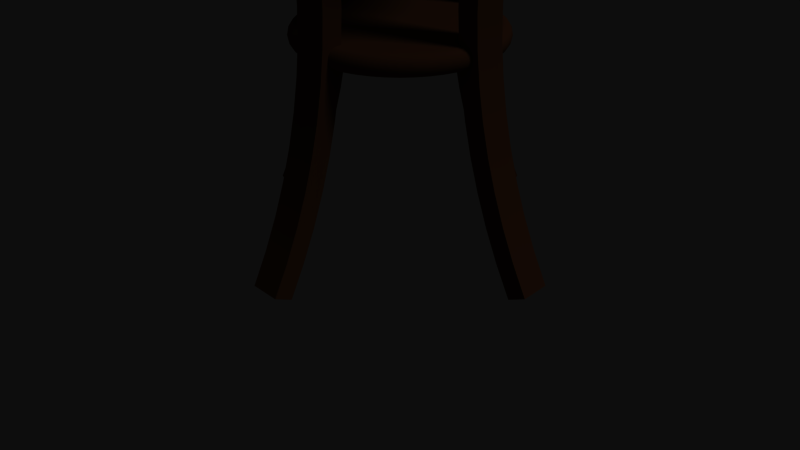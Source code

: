 # Source: table.blend  (saved by Blender 2.74.0; exported with 4.5.12 LTS)
import bpy
from mathutils import Matrix  # noqa: F401  (used for matrix-valued properties, if any)

bpy.ops.wm.read_factory_settings(use_empty=True)
scene = bpy.context.scene
scene.name = 'Scene'

# ---- collections
col_collection_1 = bpy.data.collections.new('Collection 1'); scene.collection.children.link(col_collection_1)
col_collection_6 = bpy.data.collections.new('Collection 6'); scene.collection.children.link(col_collection_6)

# ---- materials (node trees are filled in below, after node groups)
mat_m_wood = bpy.data.materials.new('M.Wood')
mat_m_wood.alpha_threshold = 0.0
mat_m_wood.use_transparent_shadow = False
mat_m_wood.diffuse_color = (0.2333, 0.1128, 0.05524, 1.0)
mat_m_wood.roughness = 0.5

# ---- material node trees

# ---- world
world_world = bpy.data.worlds.new('World'); scene.world = world_world
world_world.color = (0.05088, 0.05088, 0.05088)
world_world.use_sun_shadow = False
world_world.sun_shadow_jitter_overblur = 0.0
world_world.cycles.sampling_method = 'MANUAL'
world_world.cycles.sample_map_resolution = 256

# ---- cameras
cam_camera = bpy.data.cameras.new('Camera')
cam_camera.clip_end = 100.0
cam_camera.lens = 35.0
cam_camera.sensor_width = 32.0
cam_camera.sensor_height = 18.0
cam_camera.ortho_scale = 7.314
cam_camera.dof.focus_distance = 0.0
cam_camera.dof.aperture_fstop = 128.0

# ---- lights
light_lamp = bpy.data.lights.new('Lamp', 'SUN')
light_lamp.transmission_factor = 0.0
light_lamp.cutoff_distance = 30.0
light_lamp.angle = 0.1993
light_lamp.energy = 1.0
light_lamp.shadow_buffer_clip_start = 1.001
light_lamp.shadow_soft_size = 0.1
light_lamp.shadow_cascade_max_distance = 1000.0
light_lamp.cycles.use_multiple_importance_sampling = False

# ---- meshes
me_table = bpy.data.meshes.new('Table.')
me_table.from_pydata([(-2.077e-07, 1.127, -3.625), (-1.197e-07, 1.241, -3.549), (-1.404e-07, 1.214, -3.589), (-1.713e-07, 1.174, -3.616), (-1.125e-07, 1.25, -3.498), (-2.086e-07, 1.127, -3.375), (-1.198e-07, 1.241, -3.451), (-1.406e-07, 1.214, -3.411), (-1.718e-07, 1.174, -3.384), (0.1471, 1.118, -3.625), (0.1619, 1.23, -3.549), (0.1585, 1.204, -3.589), (0.1533, 1.164, -3.616), (0.1632, 1.239, -3.498), (0.1471, 1.118, -3.375), (0.1619, 1.23, -3.451), (0.1585, 1.204, -3.411), (0.1533, 1.164, -3.384), (0.2917, 1.089, -3.625), (0.3211, 1.198, -3.549), (0.3142, 1.173, -3.589), (0.3039, 1.134, -3.616), (0.3235, 1.207, -3.498), (0.2917, 1.089, -3.375), (0.3211, 1.198, -3.451), (0.3142, 1.173, -3.411), (0.3039, 1.134, -3.384), (0.4314, 1.041, -3.625), (0.4748, 1.146, -3.549), (0.4646, 1.122, -3.589), (0.4493, 1.085, -3.616), (0.4784, 1.155, -3.498), (0.4314, 1.041, -3.375), (0.4748, 1.146, -3.451), (0.4646, 1.122, -3.411), (0.4493, 1.085, -3.384), (0.5636, 0.9762, -3.625), (0.6203, 1.074, -3.549), (0.607, 1.051, -3.589), (0.5871, 1.017, -3.616), (0.625, 1.083, -3.498), (0.5636, 0.9762, -3.375), (0.6203, 1.074, -3.451), (0.607, 1.051, -3.411), (0.5871, 1.017, -3.384), (0.6862, 0.8943, -3.625), (0.7553, 0.9843, -3.549), (0.7391, 0.9632, -3.589), (0.7148, 0.9315, -3.616), (0.761, 0.9917, -3.498), (0.6862, 0.8943, -3.375), (0.7553, 0.9843, -3.451), (0.7391, 0.9632, -3.411), (0.7148, 0.9315, -3.384), (0.797, 0.797, -3.625), (0.8773, 0.8773, -3.549), (0.8584, 0.8584, -3.589), (0.8303, 0.8303, -3.616), (0.8839, 0.8839, -3.498), (0.797, 0.797, -3.375), (0.8773, 0.8773, -3.451), (0.8584, 0.8584, -3.411), (0.8303, 0.8303, -3.384), (0.8943, 0.6862, -3.625), (0.9843, 0.7553, -3.549), (0.9632, 0.7391, -3.589), (0.9315, 0.7148, -3.616), (0.9917, 0.761, -3.498), (0.8943, 0.6862, -3.375), (0.9843, 0.7553, -3.451), (0.9632, 0.7391, -3.411), (0.9315, 0.7148, -3.384), (0.9762, 0.5636, -3.625), (1.074, 0.6203, -3.549), (1.051, 0.607, -3.589), (1.017, 0.5871, -3.616), (1.083, 0.625, -3.498), (0.9762, 0.5636, -3.375), (1.074, 0.6203, -3.451), (1.051, 0.607, -3.411), (1.017, 0.5871, -3.384), (1.041, 0.4314, -3.625), (1.146, 0.4748, -3.549), (1.122, 0.4646, -3.589), (1.085, 0.4493, -3.616), (1.155, 0.4784, -3.498), (1.041, 0.4314, -3.375), (1.146, 0.4748, -3.451), (1.122, 0.4646, -3.411), (1.085, 0.4493, -3.384), (1.089, 0.2917, -3.625), (1.198, 0.3211, -3.549), (1.173, 0.3142, -3.589), (1.134, 0.3039, -3.616), (1.207, 0.3235, -3.498), (1.089, 0.2917, -3.375), (1.198, 0.3211, -3.451), (1.173, 0.3142, -3.411), (1.134, 0.3039, -3.384), (1.118, 0.1471, -3.625), (1.23, 0.1619, -3.549), (1.204, 0.1585, -3.589), (1.164, 0.1533, -3.616), (1.239, 0.1632, -3.498), (1.118, 0.1471, -3.375), (1.23, 0.1619, -3.451), (1.204, 0.1585, -3.411), (1.164, 0.1533, -3.384), (1.127, 1.087e-06, -3.625), (1.241, 2.465e-07, -3.549), (1.214, 4.434e-07, -3.589), (1.174, 7.386e-07, -3.616), (1.25, 1.769e-07, -3.498), (1.127, 1.086e-06, -3.375), (1.241, 2.461e-07, -3.451), (1.214, 4.432e-07, -3.411), (1.174, 7.381e-07, -3.384), (1.118, -0.1471, -3.625), (1.23, -0.1619, -3.549), (1.204, -0.1585, -3.589), (1.164, -0.1533, -3.616), (1.239, -0.1632, -3.498), (1.118, -0.1471, -3.375), (1.23, -0.1619, -3.451), (1.204, -0.1585, -3.411), (1.164, -0.1533, -3.384), (1.089, -0.2917, -3.625), (1.198, -0.3211, -3.549), (1.173, -0.3142, -3.589), (1.134, -0.3039, -3.616), (1.207, -0.3235, -3.498), (1.089, -0.2917, -3.375), (1.198, -0.3211, -3.451), (1.173, -0.3142, -3.411), (1.134, -0.3039, -3.384), (1.041, -0.4314, -3.625), (1.146, -0.4748, -3.549), (1.122, -0.4646, -3.589), (1.085, -0.4493, -3.616), (1.155, -0.4784, -3.498), (1.041, -0.4314, -3.375), (1.146, -0.4748, -3.451), (1.122, -0.4646, -3.411), (1.085, -0.4493, -3.384), (0.9762, -0.5636, -3.625), (1.074, -0.6203, -3.549), (1.051, -0.607, -3.589), (1.017, -0.5871, -3.616), (1.083, -0.625, -3.498), (0.9762, -0.5636, -3.375), (1.074, -0.6203, -3.451), (1.051, -0.607, -3.411), (1.017, -0.5871, -3.384), (0.8943, -0.6862, -3.625), (0.9843, -0.7553, -3.549), (0.9632, -0.7391, -3.589), (0.9315, -0.7148, -3.616), (0.9917, -0.761, -3.498), (0.8943, -0.6862, -3.375), (0.9843, -0.7553, -3.451), (0.9632, -0.7391, -3.411), (0.9315, -0.7148, -3.384), (0.797, -0.797, -3.625), (0.8773, -0.8773, -3.549), (0.8584, -0.8584, -3.589), (0.8303, -0.8303, -3.616), (0.8839, -0.8839, -3.498), (0.797, -0.797, -3.375), (0.8773, -0.8773, -3.451), (0.8584, -0.8584, -3.411), (0.8303, -0.8303, -3.384), (0.6862, -0.8943, -3.625), (0.7553, -0.9843, -3.549), (0.7391, -0.9632, -3.589), (0.7148, -0.9315, -3.616), (0.761, -0.9917, -3.498), (0.6862, -0.8943, -3.375), (0.7553, -0.9843, -3.451), (0.7391, -0.9632, -3.411), (0.7148, -0.9315, -3.384), (0.5636, -0.9762, -3.625), (0.6203, -1.074, -3.549), (0.607, -1.051, -3.589), (0.5871, -1.017, -3.616), (0.625, -1.083, -3.498), (0.5636, -0.9762, -3.375), (0.6203, -1.074, -3.451), (0.607, -1.051, -3.411), (0.5871, -1.017, -3.384), (0.4314, -1.041, -3.625), (0.4748, -1.146, -3.549), (0.4646, -1.122, -3.589), (0.4493, -1.085, -3.616), (0.4784, -1.155, -3.498), (0.4314, -1.041, -3.375), (0.4748, -1.146, -3.451), (0.4646, -1.122, -3.411), (0.4493, -1.085, -3.384), (0.2917, -1.089, -3.625), (0.3211, -1.198, -3.549), (0.3142, -1.173, -3.589), (0.3039, -1.134, -3.616), (0.3235, -1.207, -3.498), (0.2917, -1.089, -3.375), (0.3211, -1.198, -3.451), (0.3142, -1.173, -3.411), (0.3039, -1.134, -3.384), (0.1471, -1.118, -3.625), (0.1619, -1.23, -3.549), (0.1585, -1.204, -3.589), (0.1533, -1.164, -3.616), (0.1632, -1.239, -3.498), (0.1471, -1.118, -3.375), (0.1619, -1.23, -3.451), (0.1585, -1.204, -3.411), (0.1533, -1.164, -3.384), (2.859e-07, -1.127, -3.625), (3.675e-07, -1.241, -3.549), (3.484e-07, -1.214, -3.589), (3.197e-07, -1.174, -3.616), (3.742e-07, -1.25, -3.498), (2.841e-07, -1.127, -3.375), (3.674e-07, -1.241, -3.451), (3.478e-07, -1.214, -3.411), (3.185e-07, -1.174, -3.384), (-0.1471, -1.118, -3.625), (-0.1619, -1.23, -3.549), (-0.1585, -1.204, -3.589), (-0.1533, -1.164, -3.616), (-0.1632, -1.239, -3.498), (-0.1471, -1.118, -3.375), (-0.1619, -1.23, -3.451), (-0.1585, -1.204, -3.411), (-0.1533, -1.164, -3.384), (-0.2917, -1.089, -3.625), (-0.3211, -1.198, -3.549), (-0.3142, -1.173, -3.589), (-0.3039, -1.134, -3.616), (-0.3235, -1.207, -3.498), (-0.2917, -1.089, -3.375), (-0.3211, -1.198, -3.451), (-0.3142, -1.173, -3.411), (-0.3039, -1.134, -3.384), (-0.4314, -1.041, -3.625), (-0.4748, -1.146, -3.549), (-0.4646, -1.122, -3.589), (-0.4493, -1.085, -3.616), (-0.4784, -1.155, -3.498), (-0.4314, -1.041, -3.375), (-0.4748, -1.146, -3.451), (-0.4646, -1.122, -3.411), (-0.4493, -1.085, -3.384), (-0.5636, -0.9762, -3.625), (-0.6203, -1.074, -3.549), (-0.607, -1.051, -3.589), (-0.5871, -1.017, -3.616), (-0.625, -1.083, -3.498), (-0.5636, -0.9762, -3.375), (-0.6203, -1.074, -3.451), (-0.607, -1.051, -3.411), (-0.5871, -1.017, -3.384), (-0.6862, -0.8943, -3.625), (-0.7553, -0.9843, -3.549), (-0.7391, -0.9632, -3.589), (-0.7148, -0.9315, -3.616), (-0.761, -0.9917, -3.498), (-0.6862, -0.8943, -3.375), (-0.7553, -0.9843, -3.451), (-0.7391, -0.9632, -3.411), (-0.7148, -0.9315, -3.384), (-0.797, -0.797, -3.625), (-0.8773, -0.8773, -3.549), (-0.8584, -0.8584, -3.589), (-0.8303, -0.8303, -3.616), (-0.8839, -0.8839, -3.498), (-0.797, -0.797, -3.375), (-0.8773, -0.8773, -3.451), (-0.8584, -0.8584, -3.411), (-0.8303, -0.8303, -3.384), (-0.8943, -0.6862, -3.625), (-0.9843, -0.7553, -3.549), (-0.9632, -0.7391, -3.589), (-0.9315, -0.7148, -3.616), (-0.9917, -0.761, -3.498), (-0.8943, -0.6862, -3.375), (-0.9843, -0.7553, -3.451), (-0.9632, -0.7391, -3.411), (-0.9315, -0.7148, -3.384), (-0.9762, -0.5636, -3.625), (-1.074, -0.6203, -3.549), (-1.051, -0.607, -3.589), (-1.017, -0.5871, -3.616), (-1.083, -0.625, -3.498), (-0.9762, -0.5636, -3.375), (-1.074, -0.6203, -3.451), (-1.051, -0.607, -3.411), (-1.017, -0.5871, -3.384), (-1.041, -0.4314, -3.625), (-1.146, -0.4748, -3.549), (-1.122, -0.4646, -3.589), (-1.085, -0.4493, -3.616), (-1.155, -0.4784, -3.498), (-1.041, -0.4314, -3.375), (-1.146, -0.4748, -3.451), (-1.122, -0.4646, -3.411), (-1.085, -0.4493, -3.384), (-1.089, -0.2917, -3.625), (-1.198, -0.3211, -3.549), (-1.173, -0.3142, -3.589), (-1.134, -0.3039, -3.616), (-1.207, -0.3235, -3.498), (-1.089, -0.2917, -3.375), (-1.198, -0.3211, -3.451), (-1.173, -0.3142, -3.411), (-1.134, -0.3039, -3.384), (-1.118, -0.1471, -3.625), (-1.23, -0.1619, -3.549), (-1.204, -0.1585, -3.589), (-1.164, -0.1533, -3.616), (-1.239, -0.1632, -3.498), (-1.118, -0.1471, -3.375), (-1.23, -0.1619, -3.451), (-1.204, -0.1585, -3.411), (-1.164, -0.1533, -3.384), (-1.127, 4.536e-07, -3.625), (-1.241, 5.377e-07, -3.549), (-1.214, 5.179e-07, -3.589), (-1.174, 4.884e-07, -3.616), (-1.25, 5.445e-07, -3.498), (-1.127, 4.545e-07, -3.375), (-1.241, 5.378e-07, -3.451), (-1.214, 5.182e-07, -3.411), (-1.174, 4.889e-07, -3.384), (-1.118, 0.1471, -3.625), (-1.23, 0.1619, -3.549), (-1.204, 0.1585, -3.589), (-1.164, 0.1533, -3.616), (-1.239, 0.1632, -3.498), (-1.118, 0.1471, -3.375), (-1.23, 0.1619, -3.451), (-1.204, 0.1585, -3.411), (-1.164, 0.1533, -3.384), (-1.089, 0.2917, -3.625), (-1.198, 0.3211, -3.549), (-1.173, 0.3142, -3.589), (-1.134, 0.3039, -3.616), (-1.207, 0.3235, -3.498), (-1.089, 0.2917, -3.375), (-1.198, 0.3211, -3.451), (-1.173, 0.3142, -3.411), (-1.134, 0.3039, -3.384), (-1.041, 0.4314, -3.625), (-1.146, 0.4748, -3.549), (-1.122, 0.4646, -3.589), (-1.085, 0.4493, -3.616), (-1.155, 0.4784, -3.498), (-1.041, 0.4314, -3.375), (-1.146, 0.4748, -3.451), (-1.122, 0.4646, -3.411), (-1.085, 0.4493, -3.384), (-0.9762, 0.5636, -3.625), (-1.074, 0.6203, -3.549), (-1.051, 0.607, -3.589), (-1.017, 0.5871, -3.616), (-1.083, 0.625, -3.498), (-0.9762, 0.5636, -3.375), (-1.074, 0.6203, -3.451), (-1.051, 0.607, -3.411), (-1.017, 0.5871, -3.384), (-0.8943, 0.6862, -3.625), (-0.9843, 0.7553, -3.549), (-0.9632, 0.7391, -3.589), (-0.9315, 0.7148, -3.616), (-0.9917, 0.761, -3.498), (-0.8943, 0.6862, -3.375), (-0.9843, 0.7553, -3.451), (-0.9632, 0.7391, -3.411), (-0.9315, 0.7148, -3.384), (-0.797, 0.797, -3.625), (-0.8773, 0.8773, -3.549), (-0.8584, 0.8585, -3.589), (-0.8303, 0.8303, -3.616), (-0.8839, 0.8839, -3.498), (-0.797, 0.797, -3.375), (-0.8773, 0.8773, -3.451), (-0.8584, 0.8585, -3.411), (-0.8303, 0.8303, -3.384), (-0.6862, 0.8943, -3.625), (-0.7553, 0.9843, -3.549), (-0.7391, 0.9632, -3.589), (-0.7148, 0.9315, -3.616), (-0.7609, 0.9917, -3.498), (-0.6862, 0.8943, -3.375), (-0.7553, 0.9843, -3.451), (-0.7391, 0.9632, -3.411), (-0.7148, 0.9315, -3.384), (-0.5636, 0.9762, -3.625), (-0.6203, 1.074, -3.549), (-0.607, 1.051, -3.589), (-0.5871, 1.017, -3.616), (-0.625, 1.083, -3.498), (-0.5636, 0.9762, -3.375), (-0.6203, 1.074, -3.451), (-0.607, 1.051, -3.411), (-0.5871, 1.017, -3.384), (-0.4314, 1.041, -3.625), (-0.4748, 1.146, -3.549), (-0.4646, 1.122, -3.589), (-0.4493, 1.085, -3.616), (-0.4784, 1.155, -3.498), (-0.4314, 1.041, -3.375), (-0.4748, 1.146, -3.451), (-0.4646, 1.122, -3.411), (-0.4493, 1.085, -3.384), (-0.2917, 1.089, -3.625), (-0.3211, 1.198, -3.549), (-0.3142, 1.173, -3.589), (-0.3039, 1.134, -3.616), (-0.3235, 1.207, -3.498), (-0.2917, 1.089, -3.375), (-0.3211, 1.198, -3.451), (-0.3142, 1.173, -3.411), (-0.3039, 1.134, -3.384), (-0.1471, 1.118, -3.625), (-0.1619, 1.23, -3.549), (-0.1585, 1.204, -3.589), (-0.1533, 1.164, -3.616), (-0.1632, 1.239, -3.498), (-0.1471, 1.118, -3.375), (-0.1619, 1.23, -3.451), (-0.1585, 1.204, -3.411), (-0.1533, 1.164, -3.384)], [], [(14, 5, 428, 419, 410, 401, 392, 383, 374, 365, 356, 347, 338, 329, 320, 311, 302, 293, 284, 275, 266, 257, 248, 239, 230, 221, 212, 203, 194, 185, 176, 167, 158, 149, 140, 131, 122, 113, 104, 95, 86, 77, 68, 59, 50, 41, 32, 23), (1, 4, 13, 10), (10, 13, 22, 19), (1, 10, 11, 2), (2, 11, 12, 3), (3, 12, 9, 0), (13, 4, 6, 15), (15, 6, 7, 16), (16, 7, 8, 17), (17, 8, 5, 14), (19, 22, 31, 28), (10, 19, 20, 11), (11, 20, 21, 12), (12, 21, 18, 9), (22, 13, 15, 24), (24, 15, 16, 25), (25, 16, 17, 26), (26, 17, 14, 23), (28, 31, 40, 37), (19, 28, 29, 20), (20, 29, 30, 21), (21, 30, 27, 18), (31, 22, 24, 33), (33, 24, 25, 34), (34, 25, 26, 35), (35, 26, 23, 32), (37, 40, 49, 46), (28, 37, 38, 29), (29, 38, 39, 30), (30, 39, 36, 27), (40, 31, 33, 42), (42, 33, 34, 43), (43, 34, 35, 44), (44, 35, 32, 41), (46, 49, 58, 55), (37, 46, 47, 38), (38, 47, 48, 39), (39, 48, 45, 36), (49, 40, 42, 51), (51, 42, 43, 52), (52, 43, 44, 53), (53, 44, 41, 50), (55, 58, 67, 64), (46, 55, 56, 47), (47, 56, 57, 48), (48, 57, 54, 45), (58, 49, 51, 60), (60, 51, 52, 61), (61, 52, 53, 62), (62, 53, 50, 59), (64, 67, 76, 73), (55, 64, 65, 56), (56, 65, 66, 57), (57, 66, 63, 54), (67, 58, 60, 69), (69, 60, 61, 70), (70, 61, 62, 71), (71, 62, 59, 68), (73, 76, 85, 82), (64, 73, 74, 65), (65, 74, 75, 66), (66, 75, 72, 63), (76, 67, 69, 78), (78, 69, 70, 79), (79, 70, 71, 80), (80, 71, 68, 77), (82, 85, 94, 91), (73, 82, 83, 74), (74, 83, 84, 75), (75, 84, 81, 72), (85, 76, 78, 87), (87, 78, 79, 88), (88, 79, 80, 89), (89, 80, 77, 86), (91, 94, 103, 100), (82, 91, 92, 83), (83, 92, 93, 84), (84, 93, 90, 81), (94, 85, 87, 96), (96, 87, 88, 97), (97, 88, 89, 98), (98, 89, 86, 95), (100, 103, 112, 109), (91, 100, 101, 92), (92, 101, 102, 93), (93, 102, 99, 90), (103, 94, 96, 105), (105, 96, 97, 106), (106, 97, 98, 107), (107, 98, 95, 104), (109, 112, 121, 118), (100, 109, 110, 101), (101, 110, 111, 102), (102, 111, 108, 99), (112, 103, 105, 114), (114, 105, 106, 115), (115, 106, 107, 116), (116, 107, 104, 113), (118, 121, 130, 127), (109, 118, 119, 110), (110, 119, 120, 111), (111, 120, 117, 108), (121, 112, 114, 123), (123, 114, 115, 124), (124, 115, 116, 125), (125, 116, 113, 122), (127, 130, 139, 136), (118, 127, 128, 119), (119, 128, 129, 120), (120, 129, 126, 117), (130, 121, 123, 132), (132, 123, 124, 133), (133, 124, 125, 134), (134, 125, 122, 131), (136, 139, 148, 145), (127, 136, 137, 128), (128, 137, 138, 129), (129, 138, 135, 126), (139, 130, 132, 141), (141, 132, 133, 142), (142, 133, 134, 143), (143, 134, 131, 140), (145, 148, 157, 154), (136, 145, 146, 137), (137, 146, 147, 138), (138, 147, 144, 135), (148, 139, 141, 150), (150, 141, 142, 151), (151, 142, 143, 152), (152, 143, 140, 149), (154, 157, 166, 163), (145, 154, 155, 146), (146, 155, 156, 147), (147, 156, 153, 144), (157, 148, 150, 159), (159, 150, 151, 160), (160, 151, 152, 161), (161, 152, 149, 158), (163, 166, 175, 172), (154, 163, 164, 155), (155, 164, 165, 156), (156, 165, 162, 153), (166, 157, 159, 168), (168, 159, 160, 169), (169, 160, 161, 170), (170, 161, 158, 167), (172, 175, 184, 181), (163, 172, 173, 164), (164, 173, 174, 165), (165, 174, 171, 162), (175, 166, 168, 177), (177, 168, 169, 178), (178, 169, 170, 179), (179, 170, 167, 176), (181, 184, 193, 190), (172, 181, 182, 173), (173, 182, 183, 174), (174, 183, 180, 171), (184, 175, 177, 186), (186, 177, 178, 187), (187, 178, 179, 188), (188, 179, 176, 185), (190, 193, 202, 199), (181, 190, 191, 182), (182, 191, 192, 183), (183, 192, 189, 180), (193, 184, 186, 195), (195, 186, 187, 196), (196, 187, 188, 197), (197, 188, 185, 194), (199, 202, 211, 208), (190, 199, 200, 191), (191, 200, 201, 192), (192, 201, 198, 189), (202, 193, 195, 204), (204, 195, 196, 205), (205, 196, 197, 206), (206, 197, 194, 203), (208, 211, 220, 217), (199, 208, 209, 200), (200, 209, 210, 201), (201, 210, 207, 198), (211, 202, 204, 213), (213, 204, 205, 214), (214, 205, 206, 215), (215, 206, 203, 212), (217, 220, 229, 226), (208, 217, 218, 209), (209, 218, 219, 210), (210, 219, 216, 207), (220, 211, 213, 222), (222, 213, 214, 223), (223, 214, 215, 224), (224, 215, 212, 221), (226, 229, 238, 235), (217, 226, 227, 218), (218, 227, 228, 219), (219, 228, 225, 216), (229, 220, 222, 231), (231, 222, 223, 232), (232, 223, 224, 233), (233, 224, 221, 230), (235, 238, 247, 244), (226, 235, 236, 227), (227, 236, 237, 228), (228, 237, 234, 225), (238, 229, 231, 240), (240, 231, 232, 241), (241, 232, 233, 242), (242, 233, 230, 239), (244, 247, 256, 253), (235, 244, 245, 236), (236, 245, 246, 237), (237, 246, 243, 234), (247, 238, 240, 249), (249, 240, 241, 250), (250, 241, 242, 251), (251, 242, 239, 248), (253, 256, 265, 262), (244, 253, 254, 245), (245, 254, 255, 246), (246, 255, 252, 243), (256, 247, 249, 258), (258, 249, 250, 259), (259, 250, 251, 260), (260, 251, 248, 257), (262, 265, 274, 271), (253, 262, 263, 254), (254, 263, 264, 255), (255, 264, 261, 252), (265, 256, 258, 267), (267, 258, 259, 268), (268, 259, 260, 269), (269, 260, 257, 266), (271, 274, 283, 280), (262, 271, 272, 263), (263, 272, 273, 264), (264, 273, 270, 261), (274, 265, 267, 276), (276, 267, 268, 277), (277, 268, 269, 278), (278, 269, 266, 275), (280, 283, 292, 289), (271, 280, 281, 272), (272, 281, 282, 273), (273, 282, 279, 270), (283, 274, 276, 285), (285, 276, 277, 286), (286, 277, 278, 287), (287, 278, 275, 284), (289, 292, 301, 298), (280, 289, 290, 281), (281, 290, 291, 282), (282, 291, 288, 279), (292, 283, 285, 294), (294, 285, 286, 295), (295, 286, 287, 296), (296, 287, 284, 293), (298, 301, 310, 307), (289, 298, 299, 290), (290, 299, 300, 291), (291, 300, 297, 288), (301, 292, 294, 303), (303, 294, 295, 304), (304, 295, 296, 305), (305, 296, 293, 302), (307, 310, 319, 316), (298, 307, 308, 299), (299, 308, 309, 300), (300, 309, 306, 297), (310, 301, 303, 312), (312, 303, 304, 313), (313, 304, 305, 314), (314, 305, 302, 311), (316, 319, 328, 325), (307, 316, 317, 308), (308, 317, 318, 309), (309, 318, 315, 306), (319, 310, 312, 321), (321, 312, 313, 322), (322, 313, 314, 323), (323, 314, 311, 320), (325, 328, 337, 334), (316, 325, 326, 317), (317, 326, 327, 318), (318, 327, 324, 315), (328, 319, 321, 330), (330, 321, 322, 331), (331, 322, 323, 332), (332, 323, 320, 329), (334, 337, 346, 343), (325, 334, 335, 326), (326, 335, 336, 327), (327, 336, 333, 324), (337, 328, 330, 339), (339, 330, 331, 340), (340, 331, 332, 341), (341, 332, 329, 338), (343, 346, 355, 352), (334, 343, 344, 335), (335, 344, 345, 336), (336, 345, 342, 333), (346, 337, 339, 348), (348, 339, 340, 349), (349, 340, 341, 350), (350, 341, 338, 347), (352, 355, 364, 361), (343, 352, 353, 344), (344, 353, 354, 345), (345, 354, 351, 342), (355, 346, 348, 357), (357, 348, 349, 358), (358, 349, 350, 359), (359, 350, 347, 356), (361, 364, 373, 370), (352, 361, 362, 353), (353, 362, 363, 354), (354, 363, 360, 351), (364, 355, 357, 366), (366, 357, 358, 367), (367, 358, 359, 368), (368, 359, 356, 365), (370, 373, 382, 379), (361, 370, 371, 362), (362, 371, 372, 363), (363, 372, 369, 360), (373, 364, 366, 375), (375, 366, 367, 376), (376, 367, 368, 377), (377, 368, 365, 374), (379, 382, 391, 388), (370, 379, 380, 371), (371, 380, 381, 372), (372, 381, 378, 369), (382, 373, 375, 384), (384, 375, 376, 385), (385, 376, 377, 386), (386, 377, 374, 383), (388, 391, 400, 397), (379, 388, 389, 380), (380, 389, 390, 381), (381, 390, 387, 378), (391, 382, 384, 393), (393, 384, 385, 394), (394, 385, 386, 395), (395, 386, 383, 392), (397, 400, 409, 406), (388, 397, 398, 389), (389, 398, 399, 390), (390, 399, 396, 387), (400, 391, 393, 402), (402, 393, 394, 403), (403, 394, 395, 404), (404, 395, 392, 401), (406, 409, 418, 415), (397, 406, 407, 398), (398, 407, 408, 399), (399, 408, 405, 396), (409, 400, 402, 411), (411, 402, 403, 412), (412, 403, 404, 413), (413, 404, 401, 410), (415, 418, 427, 424), (406, 415, 416, 407), (407, 416, 417, 408), (408, 417, 414, 405), (418, 409, 411, 420), (420, 411, 412, 421), (421, 412, 413, 422), (422, 413, 410, 419), (424, 427, 4, 1), (415, 424, 425, 416), (416, 425, 426, 417), (417, 426, 423, 414), (427, 418, 420, 429), (429, 420, 421, 430), (430, 421, 422, 431), (431, 422, 419, 428), (424, 1, 2, 425), (425, 2, 3, 426), (426, 3, 0, 423), (4, 427, 429, 6), (6, 429, 430, 7), (7, 430, 431, 8), (8, 431, 428, 5), (0, 9, 18, 27, 36, 45, 54, 63, 72, 81, 90, 99, 108, 117, 126, 135, 144, 153, 162, 171, 180, 189, 198, 207, 216, 225, 234, 243, 252, 261, 270, 279, 288, 297, 306, 315, 324, 333, 342, 351, 360, 369, 378, 387, 396, 405, 414, 423)])
me_table.polygons.foreach_set('use_smooth', [True] * 386)
me_table.materials.append(mat_m_wood)
me_table.use_remesh_preserve_volume = False
me_table.use_remesh_preserve_attributes = False
me_table.use_mirror_vertex_groups = False
me_table.update()
me_table_legs = bpy.data.meshes.new('Table.Legs')
me_table_legs.from_pydata([(1.061, -1.414, -4.768e-07), (1.367, -1.632, -6.0), (1.414, -1.061, -4.768e-07), (1.632, -1.367, -6.0), (0.9865, -1.34, -0.375), (0.9, -1.225, -0.75), (0.852, -1.164, -1.125), (0.8181, -1.121, -1.5), (0.793, -1.088, -1.875), (0.7744, -1.064, -2.25), (0.7613, -1.046, -2.625), (0.7613, -1.041, -3.0), (0.778, -1.054, -3.375), (0.8111, -1.085, -3.75), (0.8607, -1.132, -4.125), (0.9268, -1.196, -4.5), (1.01, -1.277, -4.875), (1.11, -1.376, -5.25), (1.229, -1.494, -5.625), (1.494, -1.229, -5.625), (1.376, -1.11, -5.25), (1.277, -1.01, -4.875), (1.196, -0.9268, -4.5), (1.132, -0.8607, -4.125), (1.085, -0.8111, -3.75), (1.054, -0.778, -3.375), (1.041, -0.7613, -3.0), (1.046, -0.7613, -2.625), (1.064, -0.7744, -2.25), (1.088, -0.793, -1.875), (1.121, -0.8181, -1.5), (1.164, -0.852, -1.125), (1.225, -0.9, -0.75), (1.34, -0.9865, -0.375)], [], [(18, 1, 3, 19), (0, 4, 33, 2), (4, 5, 32, 33), (5, 6, 31, 32), (6, 7, 30, 31), (7, 8, 29, 30), (8, 9, 28, 29), (9, 10, 27, 28), (10, 11, 26, 27), (11, 12, 25, 26), (12, 13, 24, 25), (13, 14, 23, 24), (14, 15, 22, 23), (15, 16, 21, 22), (16, 17, 20, 21), (17, 18, 19, 20)])
me_table_legs.polygons.foreach_set('use_smooth', [True] * 16)
me_table_legs.materials.append(mat_m_wood)
me_table_legs.use_remesh_preserve_volume = False
me_table_legs.use_remesh_preserve_attributes = False
me_table_legs.use_mirror_vertex_groups = False
me_table_legs.update()
me_table_top = bpy.data.meshes.new('Table.Top')
me_table_top.from_pydata([(0.2545, 1.933, 0.1875), (0.5047, 1.884, 0.1875), (0.7462, 1.802, 0.1875), (0.975, 1.689, 0.1875), (1.187, 1.547, 0.1875), (1.379, 1.379, 0.1875), (1.547, 1.187, 0.1875), (1.689, 0.975, 0.1875), (1.802, 0.7462, 0.1875), (1.884, 0.5047, 0.1875), (1.933, 0.2545, 0.1875), (1.95, 1.263e-07, 0.1875), (1.933, -0.2545, 0.1875), (1.884, -0.5047, 0.1875), (1.802, -0.7462, 0.1875), (1.689, -0.975, 0.1875), (1.547, -1.187, 0.1875), (1.379, -1.379, 0.1875), (1.187, -1.547, 0.1875), (0.975, -1.689, 0.1875), (0.7462, -1.802, 0.1875), (0.5047, -1.884, 0.1875), (0.2545, -1.933, 0.1875), (3.317e-07, -1.95, 0.1875), (-0.2545, -1.933, 0.1875), (-0.5047, -1.884, 0.1875), (-0.7462, -1.802, 0.1875), (-0.975, -1.689, 0.1875), (-1.187, -1.547, 0.1875), (-1.379, -1.379, 0.1875), (-1.547, -1.187, 0.1875), (-1.689, -0.975, 0.1875), (-1.802, -0.7462, 0.1875), (-1.884, -0.5047, 0.1875), (-1.933, -0.2545, 0.1875), (-1.95, 6.997e-07, 0.1875), (-1.933, 0.2545, 0.1875), (-1.884, 0.5047, 0.1875), (-1.802, 0.7462, 0.1875), (-1.689, 0.975, 0.1875), (-1.547, 1.187, 0.1875), (-1.379, 1.379, 0.1875), (-1.187, 1.547, 0.1875), (-0.975, 1.689, 0.1875), (-0.7462, 1.802, 0.1875), (-4.276e-07, 1.95, 0.1875), (-0.5047, 1.884, 0.1875), (-0.2545, 1.933, 0.1875), (0.2545, 1.933, -0.1875), (0.5047, 1.884, -0.1875), (0.7462, 1.802, -0.1875), (0.975, 1.689, -0.1875), (1.187, 1.547, -0.1875), (1.379, 1.379, -0.1875), (1.547, 1.187, -0.1875), (1.689, 0.975, -0.1875), (1.802, 0.7462, -0.1875), (1.884, 0.5047, -0.1875), (1.933, 0.2545, -0.1875), (1.95, 1.263e-07, -0.1875), (1.933, -0.2545, -0.1875), (1.884, -0.5047, -0.1875), (1.802, -0.7462, -0.1875), (1.689, -0.975, -0.1875), (1.547, -1.187, -0.1875), (1.379, -1.379, -0.1875), (1.187, -1.547, -0.1875), (0.975, -1.689, -0.1875), (0.7462, -1.802, -0.1875), (0.5047, -1.884, -0.1875), (0.2545, -1.933, -0.1875), (3.317e-07, -1.95, -0.1875), (-0.2545, -1.933, -0.1875), (-0.5047, -1.884, -0.1875), (-0.7462, -1.802, -0.1875), (-0.975, -1.689, -0.1875), (-1.187, -1.547, -0.1875), (-1.379, -1.379, -0.1875), (-1.547, -1.187, -0.1875), (-1.689, -0.975, -0.1875), (-1.802, -0.7462, -0.1875), (-1.884, -0.5047, -0.1875), (-1.933, -0.2545, -0.1875), (-1.95, 6.997e-07, -0.1875), (-1.933, 0.2545, -0.1875), (-1.884, 0.5047, -0.1875), (-1.802, 0.7462, -0.1875), (-1.689, 0.975, -0.1875), (-1.547, 1.187, -0.1875), (-1.379, 1.379, -0.1875), (-1.187, 1.547, -0.1875), (-0.975, 1.689, -0.1875), (-0.7462, 1.802, -0.1875), (-0.5047, 1.884, -0.1875), (-4.276e-07, 1.95, -0.1875), (-0.2545, 1.933, -0.1875), (-4.501e-07, 2.0, -0.225), (-4.835e-07, 1.975, -0.25), (-4.599e-07, 1.993, -0.2427), (-4.501e-07, 2.0, 0.225), (-4.831e-07, 1.975, 0.25), (-4.598e-07, 1.993, 0.2427), (0.2611, 1.983, -0.225), (0.2578, 1.958, -0.25), (0.2601, 1.976, -0.2427), (0.2611, 1.983, 0.225), (0.2578, 1.958, 0.25), (0.2601, 1.976, 0.2427), (0.5176, 1.932, -0.225), (0.5112, 1.908, -0.25), (0.5157, 1.925, -0.2427), (0.5176, 1.932, 0.225), (0.5112, 1.908, 0.25), (0.5157, 1.925, 0.2427), (0.7654, 1.848, -0.225), (0.7558, 1.825, -0.25), (0.7626, 1.841, -0.2427), (0.7654, 1.848, 0.225), (0.7558, 1.825, 0.25), (0.7626, 1.841, 0.2427), (1.0, 1.732, -0.225), (0.9875, 1.71, -0.25), (0.9963, 1.726, -0.2427), (1.0, 1.732, 0.225), (0.9875, 1.71, 0.25), (0.9963, 1.726, 0.2427), (1.218, 1.587, -0.225), (1.202, 1.567, -0.25), (1.213, 1.581, -0.2427), (1.218, 1.587, 0.225), (1.202, 1.567, 0.25), (1.213, 1.581, 0.2427), (1.414, 1.414, -0.225), (1.396, 1.396, -0.25), (1.409, 1.409, -0.2427), (1.414, 1.414, 0.225), (1.396, 1.396, 0.25), (1.409, 1.409, 0.2427), (1.587, 1.218, -0.225), (1.567, 1.202, -0.25), (1.581, 1.213, -0.2427), (1.587, 1.218, 0.225), (1.567, 1.202, 0.25), (1.581, 1.213, 0.2427), (1.732, 1.0, -0.225), (1.71, 0.9875, -0.25), (1.726, 0.9963, -0.2427), (1.732, 1.0, 0.225), (1.71, 0.9875, 0.25), (1.726, 0.9963, 0.2427), (1.848, 0.7654, -0.225), (1.825, 0.7558, -0.25), (1.841, 0.7626, -0.2427), (1.848, 0.7654, 0.225), (1.825, 0.7558, 0.25), (1.841, 0.7626, 0.2427), (1.932, 0.5176, -0.225), (1.908, 0.5112, -0.25), (1.925, 0.5157, -0.2427), (1.932, 0.5176, 0.225), (1.908, 0.5112, 0.25), (1.925, 0.5157, 0.2427), (1.983, 0.2611, -0.225), (1.958, 0.2578, -0.25), (1.976, 0.2601, -0.2427), (1.983, 0.2611, 0.225), (1.958, 0.2578, 0.25), (1.976, 0.2601, 0.2427), (2.0, 1.237e-07, -0.225), (1.975, 1.125e-07, -0.25), (1.993, 1.204e-07, -0.2427), (2.0, 1.237e-07, 0.225), (1.975, 1.122e-07, 0.25), (1.993, 1.203e-07, 0.2427), (1.983, -0.2611, -0.225), (1.958, -0.2578, -0.25), (1.976, -0.2601, -0.2427), (1.983, -0.2611, 0.225), (1.958, -0.2578, 0.25), (1.976, -0.2601, 0.2427), (1.932, -0.5176, -0.225), (1.908, -0.5112, -0.25), (1.925, -0.5157, -0.2427), (1.932, -0.5176, 0.225), (1.908, -0.5112, 0.25), (1.925, -0.5157, 0.2427), (1.848, -0.7654, -0.225), (1.825, -0.7558, -0.25), (1.841, -0.7626, -0.2427), (1.848, -0.7654, 0.225), (1.825, -0.7558, 0.25), (1.841, -0.7626, 0.2427), (1.732, -1.0, -0.225), (1.71, -0.9875, -0.25), (1.726, -0.9963, -0.2427), (1.732, -1.0, 0.225), (1.71, -0.9875, 0.25), (1.726, -0.9963, 0.2427), (1.587, -1.218, -0.225), (1.567, -1.202, -0.25), (1.581, -1.213, -0.2427), (1.587, -1.218, 0.225), (1.567, -1.202, 0.25), (1.581, -1.213, 0.2427), (1.414, -1.414, -0.225), (1.396, -1.396, -0.25), (1.409, -1.409, -0.2427), (1.414, -1.414, 0.225), (1.396, -1.396, 0.25), (1.409, -1.409, 0.2427), (1.218, -1.587, -0.225), (1.202, -1.567, -0.25), (1.213, -1.581, -0.2427), (1.218, -1.587, 0.225), (1.202, -1.567, 0.25), (1.213, -1.581, 0.2427), (1.0, -1.732, -0.225), (0.9875, -1.71, -0.25), (0.9963, -1.726, -0.2427), (1.0, -1.732, 0.225), (0.9875, -1.71, 0.25), (0.9963, -1.726, 0.2427), (0.7654, -1.848, -0.225), (0.7558, -1.825, -0.25), (0.7626, -1.841, -0.2427), (0.7654, -1.848, 0.225), (0.7558, -1.825, 0.25), (0.7626, -1.841, 0.2427), (0.5176, -1.932, -0.225), (0.5112, -1.908, -0.25), (0.5157, -1.925, -0.2427), (0.5176, -1.932, 0.225), (0.5112, -1.908, 0.25), (0.5157, -1.925, 0.2427), (0.2611, -1.983, -0.225), (0.2578, -1.958, -0.25), (0.2601, -1.976, -0.2427), (0.2611, -1.983, 0.225), (0.2578, -1.958, 0.25), (0.2601, -1.976, 0.2427), (3.287e-07, -2.0, -0.225), (3.058e-07, -1.975, -0.25), (3.22e-07, -1.993, -0.2427), (3.287e-07, -2.0, 0.225), (3.062e-07, -1.975, 0.25), (3.221e-07, -1.993, 0.2427), (-0.2611, -1.983, -0.225), (-0.2578, -1.958, -0.25), (-0.2601, -1.976, -0.2427), (-0.2611, -1.983, 0.225), (-0.2578, -1.958, 0.25), (-0.2601, -1.976, 0.2427), (-0.5176, -1.932, -0.225), (-0.5112, -1.908, -0.25), (-0.5157, -1.925, -0.2427), (-0.5176, -1.932, 0.225), (-0.5112, -1.908, 0.25), (-0.5157, -1.925, 0.2427), (-0.7654, -1.848, -0.225), (-0.7558, -1.825, -0.25), (-0.7626, -1.841, -0.2427), (-0.7654, -1.848, 0.225), (-0.7558, -1.825, 0.25), (-0.7626, -1.841, 0.2427), (-1.0, -1.732, -0.225), (-0.9875, -1.71, -0.25), (-0.9963, -1.726, -0.2427), (-1.0, -1.732, 0.225), (-0.9875, -1.71, 0.25), (-0.9963, -1.726, 0.2427), (-1.218, -1.587, -0.225), (-1.202, -1.567, -0.25), (-1.213, -1.581, -0.2427), (-1.218, -1.587, 0.225), (-1.202, -1.567, 0.25), (-1.213, -1.581, 0.2427), (-1.414, -1.414, -0.225), (-1.396, -1.396, -0.25), (-1.409, -1.409, -0.2427), (-1.414, -1.414, 0.225), (-1.396, -1.396, 0.25), (-1.409, -1.409, 0.2427), (-1.587, -1.218, -0.225), (-1.567, -1.202, -0.25), (-1.581, -1.213, -0.2427), (-1.587, -1.218, 0.225), (-1.567, -1.202, 0.25), (-1.581, -1.213, 0.2427), (-1.732, -1.0, -0.225), (-1.71, -0.9875, -0.25), (-1.726, -0.9963, -0.2427), (-1.732, -1.0, 0.225), (-1.71, -0.9875, 0.25), (-1.726, -0.9963, 0.2427), (-1.848, -0.7654, -0.225), (-1.825, -0.7558, -0.25), (-1.841, -0.7626, -0.2427), (-1.848, -0.7654, 0.225), (-1.825, -0.7558, 0.25), (-1.841, -0.7626, 0.2427), (-1.932, -0.5176, -0.225), (-1.908, -0.5112, -0.25), (-1.925, -0.5157, -0.2427), (-1.932, -0.5176, 0.225), (-1.908, -0.5112, 0.25), (-1.925, -0.5157, 0.2427), (-1.983, -0.2611, -0.225), (-1.958, -0.2578, -0.25), (-1.976, -0.2601, -0.2427), (-1.983, -0.2611, 0.225), (-1.958, -0.2578, 0.25), (-1.976, -0.2601, 0.2427), (-2.0, 7.118e-07, -0.225), (-1.975, 6.891e-07, -0.25), (-1.993, 7.051e-07, -0.2427), (-2.0, 7.118e-07, 0.225), (-1.975, 6.889e-07, 0.25), (-1.993, 7.051e-07, 0.2427), (-1.983, 0.2611, -0.225), (-1.958, 0.2578, -0.25), (-1.976, 0.2601, -0.2427), (-1.983, 0.2611, 0.225), (-1.958, 0.2578, 0.25), (-1.976, 0.2601, 0.2427), (-1.932, 0.5176, -0.225), (-1.908, 0.5112, -0.25), (-1.925, 0.5157, -0.2427), (-1.932, 0.5176, 0.225), (-1.908, 0.5112, 0.25), (-1.925, 0.5157, 0.2427), (-1.848, 0.7654, -0.225), (-1.825, 0.7558, -0.25), (-1.841, 0.7626, -0.2427), (-1.848, 0.7654, 0.225), (-1.825, 0.7558, 0.25), (-1.841, 0.7626, 0.2427), (-1.732, 1.0, -0.225), (-1.71, 0.9875, -0.25), (-1.726, 0.9963, -0.2427), (-1.732, 1.0, 0.225), (-1.71, 0.9875, 0.25), (-1.726, 0.9963, 0.2427), (-1.587, 1.218, -0.225), (-1.567, 1.202, -0.25), (-1.581, 1.213, -0.2427), (-1.587, 1.218, 0.225), (-1.567, 1.202, 0.25), (-1.581, 1.213, 0.2427), (-1.414, 1.414, -0.225), (-1.396, 1.397, -0.25), (-1.409, 1.409, -0.2427), (-1.414, 1.414, 0.225), (-1.396, 1.397, 0.25), (-1.409, 1.409, 0.2427), (-1.218, 1.587, -0.225), (-1.202, 1.567, -0.25), (-1.213, 1.581, -0.2427), (-1.218, 1.587, 0.225), (-1.202, 1.567, 0.25), (-1.213, 1.581, 0.2427), (-1.0, 1.732, -0.225), (-0.9875, 1.71, -0.25), (-0.9963, 1.726, -0.2427), (-1.0, 1.732, 0.225), (-0.9875, 1.71, 0.25), (-0.9963, 1.726, 0.2427), (-0.7654, 1.848, -0.225), (-0.7558, 1.825, -0.25), (-0.7626, 1.841, -0.2427), (-0.7654, 1.848, 0.225), (-0.7558, 1.825, 0.25), (-0.7626, 1.841, 0.2427), (-0.5176, 1.932, -0.225), (-0.5111, 1.908, -0.25), (-0.5157, 1.925, -0.2427), (-0.5176, 1.932, 0.225), (-0.5111, 1.908, 0.25), (-0.5157, 1.925, 0.2427), (-0.261, 1.983, -0.225), (-0.2578, 1.958, -0.25), (-0.2601, 1.976, -0.2427), (-0.261, 1.983, 0.225), (-0.2578, 1.958, 0.25), (-0.2601, 1.976, 0.2427), (-0.2578, 1.958, 0.1875), (-0.261, 1.983, 0.2125), (-0.2601, 1.976, 0.1948), (-0.5176, 1.932, 0.2125), (-0.5111, 1.908, 0.1875), (-0.5157, 1.925, 0.1948), (-4.389e-07, 1.975, 0.1875), (-4.501e-07, 2.0, 0.2125), (-4.468e-07, 1.993, 0.1948), (-0.7654, 1.848, 0.2125), (-0.7558, 1.825, 0.1875), (-0.7626, 1.841, 0.1948), (-1.0, 1.732, 0.2125), (-0.9875, 1.71, 0.1875), (-0.9963, 1.726, 0.1948), (-1.218, 1.587, 0.2125), (-1.202, 1.567, 0.1875), (-1.213, 1.581, 0.1948), (-1.414, 1.414, 0.2125), (-1.396, 1.397, 0.1875), (-1.409, 1.409, 0.1948), (-1.587, 1.218, 0.2125), (-1.567, 1.202, 0.1875), (-1.581, 1.213, 0.1948), (-1.732, 1.0, 0.2125), (-1.71, 0.9875, 0.1875), (-1.726, 0.9963, 0.1948), (-1.848, 0.7654, 0.2125), (-1.825, 0.7558, 0.1875), (-1.841, 0.7626, 0.1948), (-1.932, 0.5176, 0.2125), (-1.908, 0.5112, 0.1875), (-1.925, 0.5157, 0.1948), (-1.983, 0.2611, 0.2125), (-1.958, 0.2578, 0.1875), (-1.976, 0.2601, 0.1948), (-2.0, 7.118e-07, 0.2125), (-1.975, 7.057e-07, 0.1875), (-1.993, 7.1e-07, 0.1948), (-1.983, -0.2611, 0.2125), (-1.958, -0.2578, 0.1875), (-1.976, -0.2601, 0.1948), (-1.932, -0.5176, 0.2125), (-1.908, -0.5112, 0.1875), (-1.925, -0.5157, 0.1948), (-1.848, -0.7654, 0.2125), (-1.825, -0.7558, 0.1875), (-1.841, -0.7626, 0.1948), (-1.732, -1.0, 0.2125), (-1.71, -0.9875, 0.1875), (-1.726, -0.9963, 0.1948), (-1.587, -1.218, 0.2125), (-1.567, -1.202, 0.1875), (-1.581, -1.213, 0.1948), (-1.414, -1.414, 0.2125), (-1.396, -1.396, 0.1875), (-1.409, -1.409, 0.1948), (-1.218, -1.587, 0.2125), (-1.202, -1.567, 0.1875), (-1.213, -1.581, 0.1948), (-1.0, -1.732, 0.2125), (-0.9875, -1.71, 0.1875), (-0.9963, -1.726, 0.1948), (-0.7654, -1.848, 0.2125), (-0.7558, -1.825, 0.1875), (-0.7626, -1.841, 0.1948), (-0.5176, -1.932, 0.2125), (-0.5112, -1.908, 0.1875), (-0.5157, -1.925, 0.1948), (-0.2611, -1.983, 0.2125), (-0.2578, -1.958, 0.1875), (-0.2601, -1.976, 0.1948), (3.287e-07, -2.0, 0.2125), (3.302e-07, -1.975, 0.1875), (3.291e-07, -1.993, 0.1948), (0.2611, -1.983, 0.2125), (0.2578, -1.958, 0.1875), (0.2601, -1.976, 0.1948), (0.5176, -1.932, 0.2125), (0.5112, -1.908, 0.1875), (0.5157, -1.925, 0.1948), (0.7654, -1.848, 0.2125), (0.7558, -1.825, 0.1875), (0.7626, -1.841, 0.1948), (1.0, -1.732, 0.2125), (0.9875, -1.71, 0.1875), (0.9963, -1.726, 0.1948), (1.218, -1.587, 0.2125), (1.202, -1.567, 0.1875), (1.213, -1.581, 0.1948), (1.414, -1.414, 0.2125), (1.396, -1.396, 0.1875), (1.409, -1.409, 0.1948), (1.587, -1.218, 0.2125), (1.567, -1.202, 0.1875), (1.581, -1.213, 0.1948), (1.732, -1.0, 0.2125), (1.71, -0.9875, 0.1875), (1.726, -0.9963, 0.1948), (1.848, -0.7654, 0.2125), (1.825, -0.7558, 0.1875), (1.841, -0.7626, 0.1948), (1.932, -0.5176, 0.2125), (1.908, -0.5112, 0.1875), (1.925, -0.5157, 0.1948), (1.983, -0.2611, 0.2125), (1.958, -0.2578, 0.1875), (1.976, -0.2601, 0.1948), (2.0, 1.237e-07, 0.2125), (1.975, 1.25e-07, 0.1875), (1.993, 1.241e-07, 0.1948), (1.983, 0.2611, 0.2125), (1.958, 0.2578, 0.1875), (1.976, 0.2601, 0.1948), (1.932, 0.5176, 0.2125), (1.908, 0.5112, 0.1875), (1.925, 0.5157, 0.1948), (1.848, 0.7654, 0.2125), (1.825, 0.7558, 0.1875), (1.841, 0.7626, 0.1948), (1.732, 1.0, 0.2125), (1.71, 0.9875, 0.1875), (1.726, 0.9963, 0.1948), (1.587, 1.218, 0.2125), (1.567, 1.202, 0.1875), (1.581, 1.213, 0.1948), (1.414, 1.414, 0.2125), (1.396, 1.396, 0.1875), (1.409, 1.409, 0.1948), (1.218, 1.587, 0.2125), (1.202, 1.567, 0.1875), (1.213, 1.581, 0.1948), (1.0, 1.732, 0.2125), (0.9875, 1.71, 0.1875), (0.9963, 1.726, 0.1948), (0.7654, 1.848, 0.2125), (0.7558, 1.825, 0.1875), (0.7626, 1.841, 0.1948), (0.5176, 1.932, 0.2125), (0.5112, 1.908, 0.1875), (0.5157, 1.925, 0.1948), (0.2611, 1.983, 0.2125), (0.2578, 1.958, 0.1875), (0.2601, 1.976, 0.1948), (0.2578, 1.958, -0.1875), (0.2611, 1.983, -0.2125), (0.2601, 1.976, -0.1948), (0.5176, 1.932, -0.2125), (0.5112, 1.908, -0.1875), (0.5157, 1.925, -0.1948), (0.7558, 1.825, -0.1875), (0.7654, 1.848, -0.2125), (0.7626, 1.841, -0.1948), (0.9875, 1.71, -0.1875), (1.0, 1.732, -0.2125), (0.9963, 1.726, -0.1948), (1.202, 1.567, -0.1875), (1.218, 1.587, -0.2125), (1.213, 1.581, -0.1948), (1.396, 1.396, -0.1875), (1.414, 1.414, -0.2125), (1.409, 1.409, -0.1948), (1.567, 1.202, -0.1875), (1.587, 1.218, -0.2125), (1.581, 1.213, -0.1948), (1.71, 0.9875, -0.1875), (1.732, 1.0, -0.2125), (1.726, 0.9963, -0.1948), (1.825, 0.7558, -0.1875), (1.848, 0.7654, -0.2125), (1.841, 0.7626, -0.1948), (1.908, 0.5112, -0.1875), (1.932, 0.5176, -0.2125), (1.925, 0.5157, -0.1948), (1.958, 0.2578, -0.1875), (1.983, 0.2611, -0.2125), (1.976, 0.2601, -0.1948), (1.975, 1.25e-07, -0.1875), (2.0, 1.237e-07, -0.2125), (1.993, 1.241e-07, -0.1948), (1.958, -0.2578, -0.1875), (1.983, -0.2611, -0.2125), (1.976, -0.2601, -0.1948), (1.908, -0.5112, -0.1875), (1.932, -0.5176, -0.2125), (1.925, -0.5157, -0.1948), (1.825, -0.7558, -0.1875), (1.848, -0.7654, -0.2125), (1.841, -0.7626, -0.1948), (1.71, -0.9875, -0.1875), (1.732, -1.0, -0.2125), (1.726, -0.9963, -0.1948), (1.567, -1.202, -0.1875), (1.587, -1.218, -0.2125), (1.581, -1.213, -0.1948), (1.396, -1.396, -0.1875), (1.414, -1.414, -0.2125), (1.409, -1.409, -0.1948), (1.202, -1.567, -0.1875), (1.218, -1.587, -0.2125), (1.213, -1.581, -0.1948), (0.9875, -1.71, -0.1875), (1.0, -1.732, -0.2125), (0.9963, -1.726, -0.1948), (0.7558, -1.825, -0.1875), (0.7654, -1.848, -0.2125), (0.7626, -1.841, -0.1948), (0.5112, -1.908, -0.1875), (0.5176, -1.932, -0.2125), (0.5157, -1.925, -0.1948), (0.2578, -1.958, -0.1875), (0.2611, -1.983, -0.2125), (0.2601, -1.976, -0.1948), (3.302e-07, -1.975, -0.1875), (3.287e-07, -2.0, -0.2125), (3.291e-07, -1.993, -0.1948), (-0.2578, -1.958, -0.1875), (-0.2611, -1.983, -0.2125), (-0.2601, -1.976, -0.1948), (-0.5112, -1.908, -0.1875), (-0.5176, -1.932, -0.2125), (-0.5157, -1.925, -0.1948), (-0.7558, -1.825, -0.1875), (-0.7654, -1.848, -0.2125), (-0.7626, -1.841, -0.1948), (-0.9875, -1.71, -0.1875), (-1.0, -1.732, -0.2125), (-0.9963, -1.726, -0.1948), (-1.202, -1.567, -0.1875), (-1.218, -1.587, -0.2125), (-1.213, -1.581, -0.1948), (-1.396, -1.396, -0.1875), (-1.414, -1.414, -0.2125), (-1.409, -1.409, -0.1948), (-1.567, -1.202, -0.1875), (-1.587, -1.218, -0.2125), (-1.581, -1.213, -0.1948), (-1.71, -0.9875, -0.1875), (-1.732, -1.0, -0.2125), (-1.726, -0.9963, -0.1948), (-1.825, -0.7558, -0.1875), (-1.848, -0.7654, -0.2125), (-1.841, -0.7626, -0.1948), (-1.908, -0.5112, -0.1875), (-1.932, -0.5176, -0.2125), (-1.925, -0.5157, -0.1948), (-1.958, -0.2578, -0.1875), (-1.983, -0.2611, -0.2125), (-1.976, -0.2601, -0.1948), (-1.975, 7.057e-07, -0.1875), (-2.0, 7.118e-07, -0.2125), (-1.993, 7.1e-07, -0.1948), (-1.958, 0.2578, -0.1875), (-1.983, 0.2611, -0.2125), (-1.976, 0.2601, -0.1948), (-1.908, 0.5112, -0.1875), (-1.932, 0.5176, -0.2125), (-1.925, 0.5157, -0.1948), (-1.825, 0.7558, -0.1875), (-1.848, 0.7654, -0.2125), (-1.841, 0.7626, -0.1948), (-1.71, 0.9875, -0.1875), (-1.732, 1.0, -0.2125), (-1.726, 0.9963, -0.1948), (-1.567, 1.202, -0.1875), (-1.587, 1.218, -0.2125), (-1.581, 1.213, -0.1948), (-1.396, 1.397, -0.1875), (-1.414, 1.414, -0.2125), (-1.409, 1.409, -0.1948), (-1.202, 1.567, -0.1875), (-1.218, 1.587, -0.2125), (-1.213, 1.581, -0.1948), (-0.9875, 1.71, -0.1875), (-1.0, 1.732, -0.2125), (-0.9963, 1.726, -0.1948), (-0.7558, 1.825, -0.1875), (-0.7654, 1.848, -0.2125), (-0.7626, 1.841, -0.1948), (-0.5111, 1.908, -0.1875), (-0.5176, 1.932, -0.2125), (-0.5157, 1.925, -0.1948), (-4.389e-07, 1.975, -0.1875), (-4.501e-07, 2.0, -0.2125), (-4.468e-07, 1.993, -0.1948), (-0.261, 1.983, -0.2125), (-0.2578, 1.958, -0.1875), (-0.2601, 1.976, -0.1948), (-6.552e-07, 1.724, 0.25), (0.2251, 1.71, 0.25), (0.4463, 1.666, 0.25), (0.6599, 1.593, 0.25), (0.8622, 1.493, 0.25), (1.05, 1.368, 0.25), (1.219, 1.219, 0.25), (1.368, 1.05, 0.25), (1.493, 0.8622, 0.25), (1.593, 0.6599, 0.25), (1.666, 0.4463, 0.25), (1.71, 0.2251, 0.25), (1.724, 5.61e-08, 0.25), (1.71, -0.2251, 0.25), (1.666, -0.4463, 0.25), (1.593, -0.6599, 0.25), (1.493, -0.8622, 0.25), (1.368, -1.05, 0.25), (1.219, -1.219, 0.25), (1.05, -1.368, 0.25), (0.8622, -1.493, 0.25), (0.6599, -1.593, 0.25), (0.4463, -1.666, 0.25), (0.2251, -1.71, 0.25), (1.939e-07, -1.724, 0.25), (-0.2251, -1.71, 0.25), (-0.4463, -1.666, 0.25), (-0.6599, -1.593, 0.25), (-0.8622, -1.493, 0.25), (-1.05, -1.368, 0.25), (-1.219, -1.219, 0.25), (-1.368, -1.05, 0.25), (-1.493, -0.8622, 0.25), (-1.593, -0.6599, 0.25), (-1.666, -0.4463, 0.25), (-1.71, -0.2251, 0.25), (-1.724, 5.73e-07, 0.25), (-1.71, 0.2251, 0.25), (-1.666, 0.4463, 0.25), (-1.593, 0.6599, 0.25), (-1.493, 0.8622, 0.25), (-1.368, 1.05, 0.25), (-1.219, 1.219, 0.25), (-1.05, 1.368, 0.25), (-0.8622, 1.493, 0.25), (-0.6599, 1.593, 0.25), (-0.4463, 1.666, 0.25), (-0.2251, 1.71, 0.25), (-6.806e-07, 1.693, 0.25), (0.221, 1.679, 0.25), (0.4382, 1.635, 0.25), (0.6479, 1.564, 0.25), (0.8465, 1.466, 0.25), (1.031, 1.343, 0.25), (1.197, 1.197, 0.25), (1.343, 1.031, 0.25), (1.466, 0.8465, 0.25), (1.564, 0.6479, 0.25), (1.635, 0.4382, 0.25), (1.679, 0.221, 0.25), (1.693, 4.827e-08, 0.25), (1.679, -0.221, 0.25), (1.635, -0.4382, 0.25), (1.564, -0.6479, 0.25), (1.466, -0.8465, 0.25), (1.343, -1.031, 0.25), (1.197, -1.197, 0.25), (1.031, -1.343, 0.25), (0.8465, -1.466, 0.25), (0.6479, -1.564, 0.25), (0.4382, -1.635, 0.25), (0.221, -1.679, 0.25), (1.781e-07, -1.693, 0.25), (-0.221, -1.679, 0.25), (-0.4382, -1.635, 0.25), (-0.6479, -1.564, 0.25), (-0.8465, -1.466, 0.25), (-1.031, -1.343, 0.25), (-1.197, -1.197, 0.25), (-1.343, -1.031, 0.25), (-1.466, -0.8465, 0.25), (-1.564, -0.6479, 0.25), (-1.635, -0.4382, 0.25), (-1.679, -0.221, 0.25), (-1.693, 5.562e-07, 0.25), (-1.679, 0.221, 0.25), (-1.635, 0.4382, 0.25), (-1.564, 0.6479, 0.25), (-1.466, 0.8465, 0.25), (-1.343, 1.031, 0.25), (-1.197, 1.197, 0.25), (-1.031, 1.343, 0.25), (-0.8465, 1.466, 0.25), (-0.6479, 1.564, 0.25), (-0.4382, 1.635, 0.25), (-0.221, 1.679, 0.25), (-6.552e-07, 1.724, 0.225), (0.2251, 1.71, 0.225), (0.4463, 1.666, 0.225), (0.6599, 1.593, 0.225), (0.8622, 1.493, 0.225), (1.05, 1.368, 0.225), (1.219, 1.219, 0.225), (1.368, 1.05, 0.225), (1.493, 0.8622, 0.225), (1.593, 0.6599, 0.225), (1.666, 0.4463, 0.225), (1.71, 0.2251, 0.225), (1.724, 5.61e-08, 0.225), (1.71, -0.2251, 0.225), (1.666, -0.4463, 0.225), (1.593, -0.6599, 0.225), (1.493, -0.8622, 0.225), (1.368, -1.05, 0.225), (1.219, -1.219, 0.225), (1.05, -1.368, 0.225), (0.8622, -1.493, 0.225), (0.6599, -1.593, 0.225), (0.4463, -1.666, 0.225), (0.2251, -1.71, 0.225), (1.939e-07, -1.724, 0.225), (-0.2251, -1.71, 0.225), (-0.4463, -1.666, 0.225), (-0.6599, -1.593, 0.225), (-0.8622, -1.493, 0.225), (-1.05, -1.368, 0.225), (-1.219, -1.219, 0.225), (-1.368, -1.05, 0.225), (-1.493, -0.8622, 0.225), (-1.593, -0.6599, 0.225), (-1.666, -0.4463, 0.225), (-1.71, -0.2251, 0.225), (-1.724, 5.73e-07, 0.225), (-1.71, 0.2251, 0.225), (-1.666, 0.4463, 0.225), (-1.593, 0.6599, 0.225), (-1.493, 0.8622, 0.225), (-1.368, 1.05, 0.225), (-1.219, 1.219, 0.225), (-1.05, 1.368, 0.225), (-0.8622, 1.493, 0.225), (-0.6599, 1.593, 0.225), (-0.4463, 1.666, 0.225), (-0.2251, 1.71, 0.225), (-6.806e-07, 1.693, 0.225), (0.221, 1.679, 0.225), (0.4382, 1.635, 0.225), (0.6479, 1.564, 0.225), (0.8465, 1.466, 0.225), (1.031, 1.343, 0.225), (1.197, 1.197, 0.225), (1.343, 1.031, 0.225), (1.466, 0.8465, 0.225), (1.564, 0.6479, 0.225), (1.635, 0.4382, 0.225), (1.679, 0.221, 0.225), (1.693, 4.827e-08, 0.225), (1.679, -0.221, 0.225), (1.635, -0.4382, 0.225), (1.564, -0.6479, 0.225), (1.466, -0.8465, 0.225), (1.343, -1.031, 0.225), (1.197, -1.197, 0.225), (1.031, -1.343, 0.225), (0.8465, -1.466, 0.225), (0.6479, -1.564, 0.225), (0.4382, -1.635, 0.225), (0.221, -1.679, 0.225), (1.781e-07, -1.693, 0.225), (-0.221, -1.679, 0.225), (-0.4382, -1.635, 0.225), (-0.6479, -1.564, 0.225), (-0.8465, -1.466, 0.225), (-1.031, -1.343, 0.225), (-1.197, -1.197, 0.225), (-1.343, -1.031, 0.225), (-1.466, -0.8465, 0.225), (-1.564, -0.6479, 0.225), (-1.635, -0.4382, 0.225), (-1.679, -0.221, 0.225), (-1.693, 5.562e-07, 0.225), (-1.679, 0.221, 0.225), (-1.635, 0.4382, 0.225), (-1.564, 0.6479, 0.225), (-1.466, 0.8465, 0.225), (-1.343, 1.031, 0.225), (-1.197, 1.197, 0.225), (-1.031, 1.343, 0.225), (-0.8465, 1.466, 0.225), (-0.6479, 1.564, 0.225), (-0.4382, 1.635, 0.225), (-0.221, 1.679, 0.225)], [], [(532, 528, 48, 49), (48, 0, 1, 49), (385, 381, 99, 391), (418, 415, 37, 36), (49, 1, 2, 50), (108, 531, 535, 114), (606, 603, 73, 74), (52, 4, 5, 53), (114, 535, 538, 120), (484, 481, 15, 14), (93, 46, 47, 95), (120, 538, 541, 126), (651, 648, 88, 89), (95, 47, 45, 94), (126, 541, 544, 132), (540, 537, 51, 52), (92, 44, 46, 93), (132, 544, 547, 138), (439, 436, 30, 29), (91, 43, 44, 92), (138, 547, 550, 144), (585, 582, 66, 67), (90, 42, 43, 91), (144, 550, 553, 150), (505, 502, 8, 7), (89, 41, 42, 90), (150, 553, 556, 156), (388, 384, 47, 46), (88, 40, 41, 89), (156, 556, 559, 162), (630, 627, 81, 82), (87, 39, 40, 88), (162, 559, 562, 168), (460, 457, 23, 22), (86, 38, 39, 87), (168, 562, 565, 174), (666, 670, 95, 94), (85, 37, 38, 86), (174, 565, 568, 180), (564, 561, 59, 60), (84, 36, 37, 85), (180, 568, 571, 186), (526, 523, 1, 0), (83, 35, 36, 84), (186, 571, 574, 192), (415, 412, 38, 37), (82, 34, 35, 83), (192, 574, 577, 198), (609, 606, 74, 75), (81, 33, 34, 82), (198, 577, 580, 204), (481, 478, 16, 15), (80, 32, 33, 81), (204, 580, 583, 210), (654, 651, 89, 90), (79, 31, 32, 80), (210, 583, 586, 216), (543, 540, 52, 53), (78, 30, 31, 79), (216, 586, 589, 222), (436, 433, 31, 30), (77, 29, 30, 78), (222, 589, 592, 228), (588, 585, 67, 68), (76, 28, 29, 77), (228, 592, 595, 234), (502, 499, 9, 8), (75, 27, 28, 76), (234, 595, 598, 240), (394, 388, 46, 44), (74, 26, 27, 75), (240, 598, 601, 246), (633, 630, 82, 83), (73, 25, 26, 74), (246, 601, 604, 252), (528, 666, 94, 48), (72, 24, 25, 73), (252, 604, 607, 258), (457, 454, 24, 23), (71, 23, 24, 72), (258, 607, 610, 264), (567, 564, 60, 61), (70, 22, 23, 71), (264, 610, 613, 270), (523, 520, 2, 1), (69, 21, 22, 70), (270, 613, 616, 276), (412, 409, 39, 38), (68, 20, 21, 69), (276, 616, 619, 282), (612, 609, 75, 76), (67, 19, 20, 68), (282, 619, 622, 288), (478, 475, 17, 16), (66, 18, 19, 67), (288, 622, 625, 294), (657, 654, 90, 91), (65, 17, 18, 66), (294, 625, 628, 300), (546, 543, 53, 54), (64, 16, 17, 65), (300, 628, 631, 306), (433, 430, 32, 31), (63, 15, 16, 64), (306, 631, 634, 312), (591, 588, 68, 69), (62, 14, 15, 63), (312, 634, 637, 318), (499, 496, 10, 9), (61, 13, 14, 62), (318, 637, 640, 324), (636, 633, 83, 84), (60, 12, 13, 61), (324, 640, 643, 330), (454, 451, 25, 24), (59, 11, 12, 60), (330, 643, 646, 336), (570, 567, 61, 62), (58, 10, 11, 59), (336, 646, 649, 342), (409, 406, 40, 39), (57, 9, 10, 58), (342, 649, 652, 348), (520, 517, 3, 2), (56, 8, 9, 57), (348, 652, 655, 354), (615, 612, 76, 77), (55, 7, 8, 56), (354, 655, 658, 360), (475, 472, 18, 17), (54, 6, 7, 55), (360, 658, 661, 366), (51, 3, 4, 52), (53, 5, 6, 54), (366, 661, 664, 372), (561, 558, 58, 59), (50, 2, 3, 51), (372, 664, 669, 378), (102, 529, 531, 108), (721, 720, 767, 766, 765, 764, 763, 762, 761, 760, 759, 758, 757, 756, 755, 754, 753, 752, 751, 750, 749, 748, 747, 746, 745, 744, 743, 742, 741, 740, 739, 738, 737, 736, 735, 734, 733, 732, 731, 730, 729, 728, 727, 726, 725, 724, 723, 722), (384, 390, 45, 47), (660, 657, 91, 92), (94, 45, 0, 48), (378, 669, 667, 96), (549, 546, 54, 55), (430, 427, 33, 32), (525, 105, 111, 522), (387, 375, 381, 385), (391, 99, 105, 525), (96, 667, 529, 102), (393, 369, 375, 387), (396, 363, 369, 393), (399, 357, 363, 396), (402, 351, 357, 399), (405, 345, 351, 402), (408, 339, 345, 405), (411, 333, 339, 408), (414, 327, 333, 411), (417, 321, 327, 414), (420, 315, 321, 417), (423, 309, 315, 420), (426, 303, 309, 423), (429, 297, 303, 426), (432, 291, 297, 429), (435, 285, 291, 432), (438, 279, 285, 435), (441, 273, 279, 438), (444, 267, 273, 441), (447, 261, 267, 444), (450, 255, 261, 447), (453, 249, 255, 450), (456, 243, 249, 453), (459, 237, 243, 456), (462, 231, 237, 459), (465, 225, 231, 462), (468, 219, 225, 465), (471, 213, 219, 468), (474, 207, 213, 471), (477, 201, 207, 474), (480, 195, 201, 477), (483, 189, 195, 480), (486, 183, 189, 483), (489, 177, 183, 486), (492, 171, 177, 489), (495, 165, 171, 492), (498, 159, 165, 495), (501, 153, 159, 498), (504, 147, 153, 501), (507, 141, 147, 504), (510, 135, 141, 507), (513, 129, 135, 510), (516, 123, 129, 513), (519, 117, 123, 516), (522, 111, 117, 519), (594, 591, 69, 70), (463, 460, 22, 21), (534, 532, 49, 50), (627, 624, 80, 81), (390, 526, 0, 45), (508, 505, 7, 6), (582, 579, 65, 66), (442, 439, 29, 28), (537, 534, 50, 51), (648, 645, 87, 88), (487, 484, 14, 13), (603, 600, 72, 73), (421, 418, 36, 35), (397, 394, 44, 43), (558, 555, 57, 58), (466, 463, 21, 20), (624, 621, 79, 80), (400, 397, 43, 42), (511, 508, 6, 5), (579, 576, 64, 65), (445, 442, 28, 27), (645, 642, 86, 87), (490, 487, 13, 12), (600, 597, 71, 72), (424, 421, 35, 34), (555, 552, 56, 57), (670, 663, 93, 95), (469, 466, 20, 19), (621, 618, 78, 79), (403, 400, 42, 41), (514, 511, 5, 4), (576, 573, 63, 64), (448, 445, 27, 26), (642, 639, 85, 86), (493, 490, 12, 11), (597, 594, 70, 71), (427, 424, 34, 33), (552, 549, 55, 56), (663, 660, 92, 93), (472, 469, 19, 18), (618, 615, 77, 78), (406, 403, 41, 40), (517, 514, 4, 3), (573, 570, 62, 63), (451, 448, 26, 25), (639, 636, 84, 85), (496, 493, 11, 10), (96, 102, 104, 98), (98, 104, 103, 97), (105, 99, 101, 107), (107, 101, 100, 106), (102, 108, 110, 104), (104, 110, 109, 103), (111, 105, 107, 113), (113, 107, 106, 112), (108, 114, 116, 110), (110, 116, 115, 109), (117, 111, 113, 119), (119, 113, 112, 118), (114, 120, 122, 116), (116, 122, 121, 115), (123, 117, 119, 125), (125, 119, 118, 124), (120, 126, 128, 122), (122, 128, 127, 121), (129, 123, 125, 131), (131, 125, 124, 130), (126, 132, 134, 128), (128, 134, 133, 127), (135, 129, 131, 137), (137, 131, 130, 136), (132, 138, 140, 134), (134, 140, 139, 133), (141, 135, 137, 143), (143, 137, 136, 142), (138, 144, 146, 140), (140, 146, 145, 139), (147, 141, 143, 149), (149, 143, 142, 148), (144, 150, 152, 146), (146, 152, 151, 145), (153, 147, 149, 155), (155, 149, 148, 154), (150, 156, 158, 152), (152, 158, 157, 151), (159, 153, 155, 161), (161, 155, 154, 160), (156, 162, 164, 158), (158, 164, 163, 157), (165, 159, 161, 167), (167, 161, 160, 166), (162, 168, 170, 164), (164, 170, 169, 163), (171, 165, 167, 173), (173, 167, 166, 172), (168, 174, 176, 170), (170, 176, 175, 169), (177, 171, 173, 179), (179, 173, 172, 178), (174, 180, 182, 176), (176, 182, 181, 175), (183, 177, 179, 185), (185, 179, 178, 184), (180, 186, 188, 182), (182, 188, 187, 181), (189, 183, 185, 191), (191, 185, 184, 190), (186, 192, 194, 188), (188, 194, 193, 187), (195, 189, 191, 197), (197, 191, 190, 196), (192, 198, 200, 194), (194, 200, 199, 193), (201, 195, 197, 203), (203, 197, 196, 202), (198, 204, 206, 200), (200, 206, 205, 199), (207, 201, 203, 209), (209, 203, 202, 208), (204, 210, 212, 206), (206, 212, 211, 205), (213, 207, 209, 215), (215, 209, 208, 214), (210, 216, 218, 212), (212, 218, 217, 211), (219, 213, 215, 221), (221, 215, 214, 220), (216, 222, 224, 218), (218, 224, 223, 217), (225, 219, 221, 227), (227, 221, 220, 226), (222, 228, 230, 224), (224, 230, 229, 223), (231, 225, 227, 233), (233, 227, 226, 232), (228, 234, 236, 230), (230, 236, 235, 229), (237, 231, 233, 239), (239, 233, 232, 238), (234, 240, 242, 236), (236, 242, 241, 235), (243, 237, 239, 245), (245, 239, 238, 244), (240, 246, 248, 242), (242, 248, 247, 241), (249, 243, 245, 251), (251, 245, 244, 250), (246, 252, 254, 248), (248, 254, 253, 247), (255, 249, 251, 257), (257, 251, 250, 256), (252, 258, 260, 254), (254, 260, 259, 253), (261, 255, 257, 263), (263, 257, 256, 262), (258, 264, 266, 260), (260, 266, 265, 259), (267, 261, 263, 269), (269, 263, 262, 268), (264, 270, 272, 266), (266, 272, 271, 265), (273, 267, 269, 275), (275, 269, 268, 274), (270, 276, 278, 272), (272, 278, 277, 271), (279, 273, 275, 281), (281, 275, 274, 280), (276, 282, 284, 278), (278, 284, 283, 277), (285, 279, 281, 287), (287, 281, 280, 286), (282, 288, 290, 284), (284, 290, 289, 283), (291, 285, 287, 293), (293, 287, 286, 292), (288, 294, 296, 290), (290, 296, 295, 289), (297, 291, 293, 299), (299, 293, 292, 298), (294, 300, 302, 296), (296, 302, 301, 295), (303, 297, 299, 305), (305, 299, 298, 304), (300, 306, 308, 302), (302, 308, 307, 301), (309, 303, 305, 311), (311, 305, 304, 310), (306, 312, 314, 308), (308, 314, 313, 307), (315, 309, 311, 317), (317, 311, 310, 316), (312, 318, 320, 314), (314, 320, 319, 313), (321, 315, 317, 323), (323, 317, 316, 322), (318, 324, 326, 320), (320, 326, 325, 319), (327, 321, 323, 329), (329, 323, 322, 328), (324, 330, 332, 326), (326, 332, 331, 325), (333, 327, 329, 335), (335, 329, 328, 334), (330, 336, 338, 332), (332, 338, 337, 331), (339, 333, 335, 341), (341, 335, 334, 340), (336, 342, 344, 338), (338, 344, 343, 337), (345, 339, 341, 347), (347, 341, 340, 346), (342, 348, 350, 344), (344, 350, 349, 343), (351, 345, 347, 353), (353, 347, 346, 352), (348, 354, 356, 350), (350, 356, 355, 349), (357, 351, 353, 359), (359, 353, 352, 358), (354, 360, 362, 356), (356, 362, 361, 355), (363, 357, 359, 365), (365, 359, 358, 364), (360, 366, 368, 362), (362, 368, 367, 361), (369, 363, 365, 371), (371, 365, 364, 370), (366, 372, 374, 368), (368, 374, 373, 367), (375, 369, 371, 377), (377, 371, 370, 376), (372, 378, 380, 374), (374, 380, 379, 373), (381, 375, 377, 383), (383, 377, 376, 382), (378, 96, 98, 380), (380, 98, 97, 379), (99, 381, 383, 101), (101, 383, 382, 100), (387, 385, 386, 389), (389, 386, 384, 388), (385, 391, 392, 386), (386, 392, 390, 384), (393, 387, 389, 395), (395, 389, 388, 394), (396, 393, 395, 398), (398, 395, 394, 397), (399, 396, 398, 401), (401, 398, 397, 400), (402, 399, 401, 404), (404, 401, 400, 403), (405, 402, 404, 407), (407, 404, 403, 406), (408, 405, 407, 410), (410, 407, 406, 409), (411, 408, 410, 413), (413, 410, 409, 412), (414, 411, 413, 416), (416, 413, 412, 415), (417, 414, 416, 419), (419, 416, 415, 418), (420, 417, 419, 422), (422, 419, 418, 421), (423, 420, 422, 425), (425, 422, 421, 424), (426, 423, 425, 428), (428, 425, 424, 427), (429, 426, 428, 431), (431, 428, 427, 430), (432, 429, 431, 434), (434, 431, 430, 433), (435, 432, 434, 437), (437, 434, 433, 436), (438, 435, 437, 440), (440, 437, 436, 439), (441, 438, 440, 443), (443, 440, 439, 442), (444, 441, 443, 446), (446, 443, 442, 445), (447, 444, 446, 449), (449, 446, 445, 448), (450, 447, 449, 452), (452, 449, 448, 451), (453, 450, 452, 455), (455, 452, 451, 454), (456, 453, 455, 458), (458, 455, 454, 457), (459, 456, 458, 461), (461, 458, 457, 460), (462, 459, 461, 464), (464, 461, 460, 463), (465, 462, 464, 467), (467, 464, 463, 466), (468, 465, 467, 470), (470, 467, 466, 469), (471, 468, 470, 473), (473, 470, 469, 472), (474, 471, 473, 476), (476, 473, 472, 475), (477, 474, 476, 479), (479, 476, 475, 478), (480, 477, 479, 482), (482, 479, 478, 481), (483, 480, 482, 485), (485, 482, 481, 484), (486, 483, 485, 488), (488, 485, 484, 487), (489, 486, 488, 491), (491, 488, 487, 490), (492, 489, 491, 494), (494, 491, 490, 493), (495, 492, 494, 497), (497, 494, 493, 496), (498, 495, 497, 500), (500, 497, 496, 499), (501, 498, 500, 503), (503, 500, 499, 502), (504, 501, 503, 506), (506, 503, 502, 505), (507, 504, 506, 509), (509, 506, 505, 508), (510, 507, 509, 512), (512, 509, 508, 511), (513, 510, 512, 515), (515, 512, 511, 514), (516, 513, 515, 518), (518, 515, 514, 517), (519, 516, 518, 521), (521, 518, 517, 520), (522, 519, 521, 524), (524, 521, 520, 523), (525, 522, 524, 527), (527, 524, 523, 526), (391, 525, 527, 392), (392, 527, 526, 390), (528, 532, 533, 530), (530, 533, 531, 529), (663, 670, 671, 665), (665, 671, 669, 664), (666, 528, 530, 668), (668, 530, 529, 667), (670, 666, 668, 671), (671, 668, 667, 669), (660, 663, 665, 662), (662, 665, 664, 661), (657, 660, 662, 659), (659, 662, 661, 658), (654, 657, 659, 656), (656, 659, 658, 655), (651, 654, 656, 653), (653, 656, 655, 652), (648, 651, 653, 650), (650, 653, 652, 649), (645, 648, 650, 647), (647, 650, 649, 646), (642, 645, 647, 644), (644, 647, 646, 643), (639, 642, 644, 641), (641, 644, 643, 640), (636, 639, 641, 638), (638, 641, 640, 637), (633, 636, 638, 635), (635, 638, 637, 634), (630, 633, 635, 632), (632, 635, 634, 631), (627, 630, 632, 629), (629, 632, 631, 628), (624, 627, 629, 626), (626, 629, 628, 625), (621, 624, 626, 623), (623, 626, 625, 622), (618, 621, 623, 620), (620, 623, 622, 619), (615, 618, 620, 617), (617, 620, 619, 616), (612, 615, 617, 614), (614, 617, 616, 613), (609, 612, 614, 611), (611, 614, 613, 610), (606, 609, 611, 608), (608, 611, 610, 607), (603, 606, 608, 605), (605, 608, 607, 604), (600, 603, 605, 602), (602, 605, 604, 601), (597, 600, 602, 599), (599, 602, 601, 598), (594, 597, 599, 596), (596, 599, 598, 595), (591, 594, 596, 593), (593, 596, 595, 592), (588, 591, 593, 590), (590, 593, 592, 589), (585, 588, 590, 587), (587, 590, 589, 586), (582, 585, 587, 584), (584, 587, 586, 583), (579, 582, 584, 581), (581, 584, 583, 580), (576, 579, 581, 578), (578, 581, 580, 577), (573, 576, 578, 575), (575, 578, 577, 574), (570, 573, 575, 572), (572, 575, 574, 571), (567, 570, 572, 569), (569, 572, 571, 568), (564, 567, 569, 566), (566, 569, 568, 565), (561, 564, 566, 563), (563, 566, 565, 562), (558, 561, 563, 560), (560, 563, 562, 559), (555, 558, 560, 557), (557, 560, 559, 556), (552, 555, 557, 554), (554, 557, 556, 553), (549, 552, 554, 551), (551, 554, 553, 550), (546, 549, 551, 548), (548, 551, 550, 547), (543, 546, 548, 545), (545, 548, 547, 544), (540, 543, 545, 542), (542, 545, 544, 541), (537, 540, 542, 539), (539, 542, 541, 538), (534, 537, 539, 536), (536, 539, 538, 535), (532, 534, 536, 533), (533, 536, 535, 531), (97, 103, 109, 115, 121, 127, 133, 139, 145, 151, 157, 163, 169, 175, 181, 187, 193, 199, 205, 211, 217, 223, 229, 235, 241, 247, 253, 259, 265, 271, 277, 283, 289, 295, 301, 307, 313, 319, 325, 331, 337, 343, 349, 355, 361, 367, 373, 379), (672, 673, 106, 100), (673, 674, 112, 106), (674, 675, 118, 112), (675, 676, 124, 118), (676, 677, 130, 124), (677, 678, 136, 130), (678, 679, 142, 136), (679, 680, 148, 142), (680, 681, 154, 148), (681, 682, 160, 154), (682, 683, 166, 160), (683, 684, 172, 166), (684, 685, 178, 172), (685, 686, 184, 178), (686, 687, 190, 184), (687, 688, 196, 190), (688, 689, 202, 196), (689, 690, 208, 202), (690, 691, 214, 208), (691, 692, 220, 214), (692, 693, 226, 220), (693, 694, 232, 226), (694, 695, 238, 232), (695, 696, 244, 238), (696, 697, 250, 244), (697, 698, 256, 250), (698, 699, 262, 256), (699, 700, 268, 262), (700, 701, 274, 268), (701, 702, 280, 274), (702, 703, 286, 280), (703, 704, 292, 286), (704, 705, 298, 292), (705, 706, 304, 298), (706, 707, 310, 304), (707, 708, 316, 310), (708, 709, 322, 316), (709, 710, 328, 322), (710, 711, 334, 328), (711, 712, 340, 334), (712, 713, 346, 340), (713, 714, 352, 346), (714, 715, 358, 352), (715, 716, 364, 358), (716, 717, 370, 364), (717, 718, 376, 370), (718, 719, 382, 376), (719, 672, 100, 382), (765, 766, 862, 861), (688, 687, 783, 784), (750, 751, 847, 846), (710, 709, 805, 806), (673, 672, 768, 769), (735, 736, 832, 831), (695, 694, 790, 791), (720, 721, 817, 816), (757, 758, 854, 853), (717, 716, 812, 813), (680, 679, 775, 776), (742, 743, 839, 838), (702, 701, 797, 798), (727, 728, 824, 823), (764, 765, 861, 860), (687, 686, 782, 783), (749, 750, 846, 845), (709, 708, 804, 805), (734, 735, 831, 830), (694, 693, 789, 790), (756, 757, 853, 852), (716, 715, 811, 812), (679, 678, 774, 775), (741, 742, 838, 837), (701, 700, 796, 797), (726, 727, 823, 822), (763, 764, 860, 859), (686, 685, 781, 782), (748, 749, 845, 844), (708, 707, 803, 804), (733, 734, 830, 829), (693, 692, 788, 789), (755, 756, 852, 851), (715, 714, 810, 811), (678, 677, 773, 774), (740, 741, 837, 836), (700, 699, 795, 796), (725, 726, 822, 821), (762, 763, 859, 858), (685, 684, 780, 781), (747, 748, 844, 843), (707, 706, 802, 803), (732, 733, 829, 828), (692, 691, 787, 788), (754, 755, 851, 850), (714, 713, 809, 810), (677, 676, 772, 773), (739, 740, 836, 835), (816, 817, 769, 768), (817, 818, 770, 769), (818, 819, 771, 770), (819, 820, 772, 771), (820, 821, 773, 772), (821, 822, 774, 773), (822, 823, 775, 774), (823, 824, 776, 775), (824, 825, 777, 776), (825, 826, 778, 777), (826, 827, 779, 778), (827, 828, 780, 779), (828, 829, 781, 780), (829, 830, 782, 781), (830, 831, 783, 782), (831, 832, 784, 783), (832, 833, 785, 784), (833, 834, 786, 785), (834, 835, 787, 786), (835, 836, 788, 787), (836, 837, 789, 788), (837, 838, 790, 789), (838, 839, 791, 790), (839, 840, 792, 791), (840, 841, 793, 792), (841, 842, 794, 793), (842, 843, 795, 794), (843, 844, 796, 795), (844, 845, 797, 796), (845, 846, 798, 797), (846, 847, 799, 798), (847, 848, 800, 799), (848, 849, 801, 800), (849, 850, 802, 801), (850, 851, 803, 802), (851, 852, 804, 803), (852, 853, 805, 804), (853, 854, 806, 805), (854, 855, 807, 806), (855, 856, 808, 807), (856, 857, 809, 808), (857, 858, 810, 809), (858, 859, 811, 810), (859, 860, 812, 811), (860, 861, 813, 812), (861, 862, 814, 813), (862, 863, 815, 814), (863, 816, 768, 815), (728, 729, 825, 824), (703, 702, 798, 799), (743, 744, 840, 839), (718, 717, 813, 814), (681, 680, 776, 777), (758, 759, 855, 854), (696, 695, 791, 792), (721, 722, 818, 817), (736, 737, 833, 832), (711, 710, 806, 807), (674, 673, 769, 770), (751, 752, 848, 847), (689, 688, 784, 785), (766, 767, 863, 862), (729, 730, 826, 825), (704, 703, 799, 800), (744, 745, 841, 840), (682, 681, 777, 778), (719, 718, 814, 815), (759, 760, 856, 855), (697, 696, 792, 793), (722, 723, 819, 818), (737, 738, 834, 833), (675, 674, 770, 771), (712, 711, 807, 808), (752, 753, 849, 848), (690, 689, 785, 786), (767, 720, 816, 863), (730, 731, 827, 826), (705, 704, 800, 801), (745, 746, 842, 841), (683, 682, 778, 779), (672, 719, 815, 768), (760, 761, 857, 856), (723, 724, 820, 819), (698, 697, 793, 794), (738, 739, 835, 834), (676, 675, 771, 772), (713, 712, 808, 809), (753, 754, 850, 849), (691, 690, 786, 787), (731, 732, 828, 827), (706, 705, 801, 802), (746, 747, 843, 842), (684, 683, 779, 780), (761, 762, 858, 857), (724, 725, 821, 820), (699, 698, 794, 795)])
me_table_top.polygons.foreach_set('use_smooth', [True] * 818)
me_table_top.materials.append(mat_m_wood)
me_table_top.use_remesh_preserve_volume = False
me_table_top.use_remesh_preserve_attributes = False
me_table_top.use_mirror_vertex_groups = False
me_table_top.update()

# ---- objects
ob_table_mid = bpy.data.objects.new('Table.Mid', me_table)
ob_table_legs = bpy.data.objects.new('Table.Legs', me_table_legs)
ob_table_top = bpy.data.objects.new('Table.Top', me_table_top)
ob_lamp = bpy.data.objects.new('Lamp', light_lamp)
ob_camera = bpy.data.objects.new('Camera', cam_camera)

# ---- transforms, parenting, visibility, modifiers, constraints
ob_table_mid.location = (0.0, 0.0, 6.0)
ob_table_mid.lineart.crease_threshold = 0.0
ob_table_legs.location = (0.0, 0.0, 6.0)
ob_table_legs.rotation_euler = (0.0, -0.0, 0.7854)
ob_table_legs.lineart.crease_threshold = 0.0
_m = ob_table_legs.modifiers.new('Mirror', 'MIRROR')
_m.use_axis = (True, True, False)
_m = ob_table_legs.modifiers.new('Solidify', 'SOLIDIFY')
_m.thickness = 0.25
_m.nonmanifold_thickness_mode = 'FIXED'
_m.nonmanifold_merge_threshold = 0.0003
_m = ob_table_legs.modifiers.new('EdgeSplit', 'EDGE_SPLIT')
ob_table_top.location = (0.0, 0.0, 6.0)
ob_table_top.lineart.crease_threshold = 0.0
_m = ob_table_top.modifiers.new('EdgeSplit', 'EDGE_SPLIT')
ob_lamp.location = (4.076, 1.005, 5.904)
ob_lamp.rotation_euler = (0.6503, 0.05522, 1.866)
ob_lamp.lock_rotations_4d = False
ob_lamp.empty_display_type = 'ARROWS'
ob_lamp.color = (0.0, 0.0, 0.0, 0.0)
ob_lamp.lineart.crease_threshold = 0.0
ob_camera.location = (6.736, -6.736, 5.5)
ob_camera.rotation_euler = (1.047, 0.0, 0.7854)
ob_camera.lock_rotations_4d = False
ob_camera.empty_display_type = 'ARROWS'
ob_camera.color = (0.0, 0.0, 0.0, 0.0)
ob_camera.display_type = 'WIRE'
ob_camera.lineart.crease_threshold = 0.0

# ---- collection membership
col_collection_1.objects.link(ob_table_mid)
col_collection_1.objects.link(ob_table_legs)
col_collection_1.objects.link(ob_table_top)
col_collection_6.objects.link(ob_lamp)
col_collection_6.objects.link(ob_camera)

# ---- scene / render settings (as saved in the file)
scene.camera = ob_camera
scene.frame_start = 1; scene.frame_end = 250; scene.frame_set(1)
scene.render.engine = 'BLENDER_EEVEE_NEXT'
scene.render.resolution_x = 1280
scene.render.resolution_y = 720
scene.render.dither_intensity = 0.0
scene.cycles.use_denoising = False
scene.cycles.samples = 10
scene.cycles.sampling_pattern = 'TABULATED_SOBOL'
scene.cycles.light_sampling_threshold = 0.0
scene.cycles.use_adaptive_sampling = False
scene.cycles.use_light_tree = False
scene.cycles.blur_glossy = 0.0
scene.cycles.pixel_filter_type = 'GAUSSIAN'
scene.cycles.sample_clamp_indirect = 0.0
scene.view_settings.view_transform = 'Raw'
bpy.context.view_layer.update()
